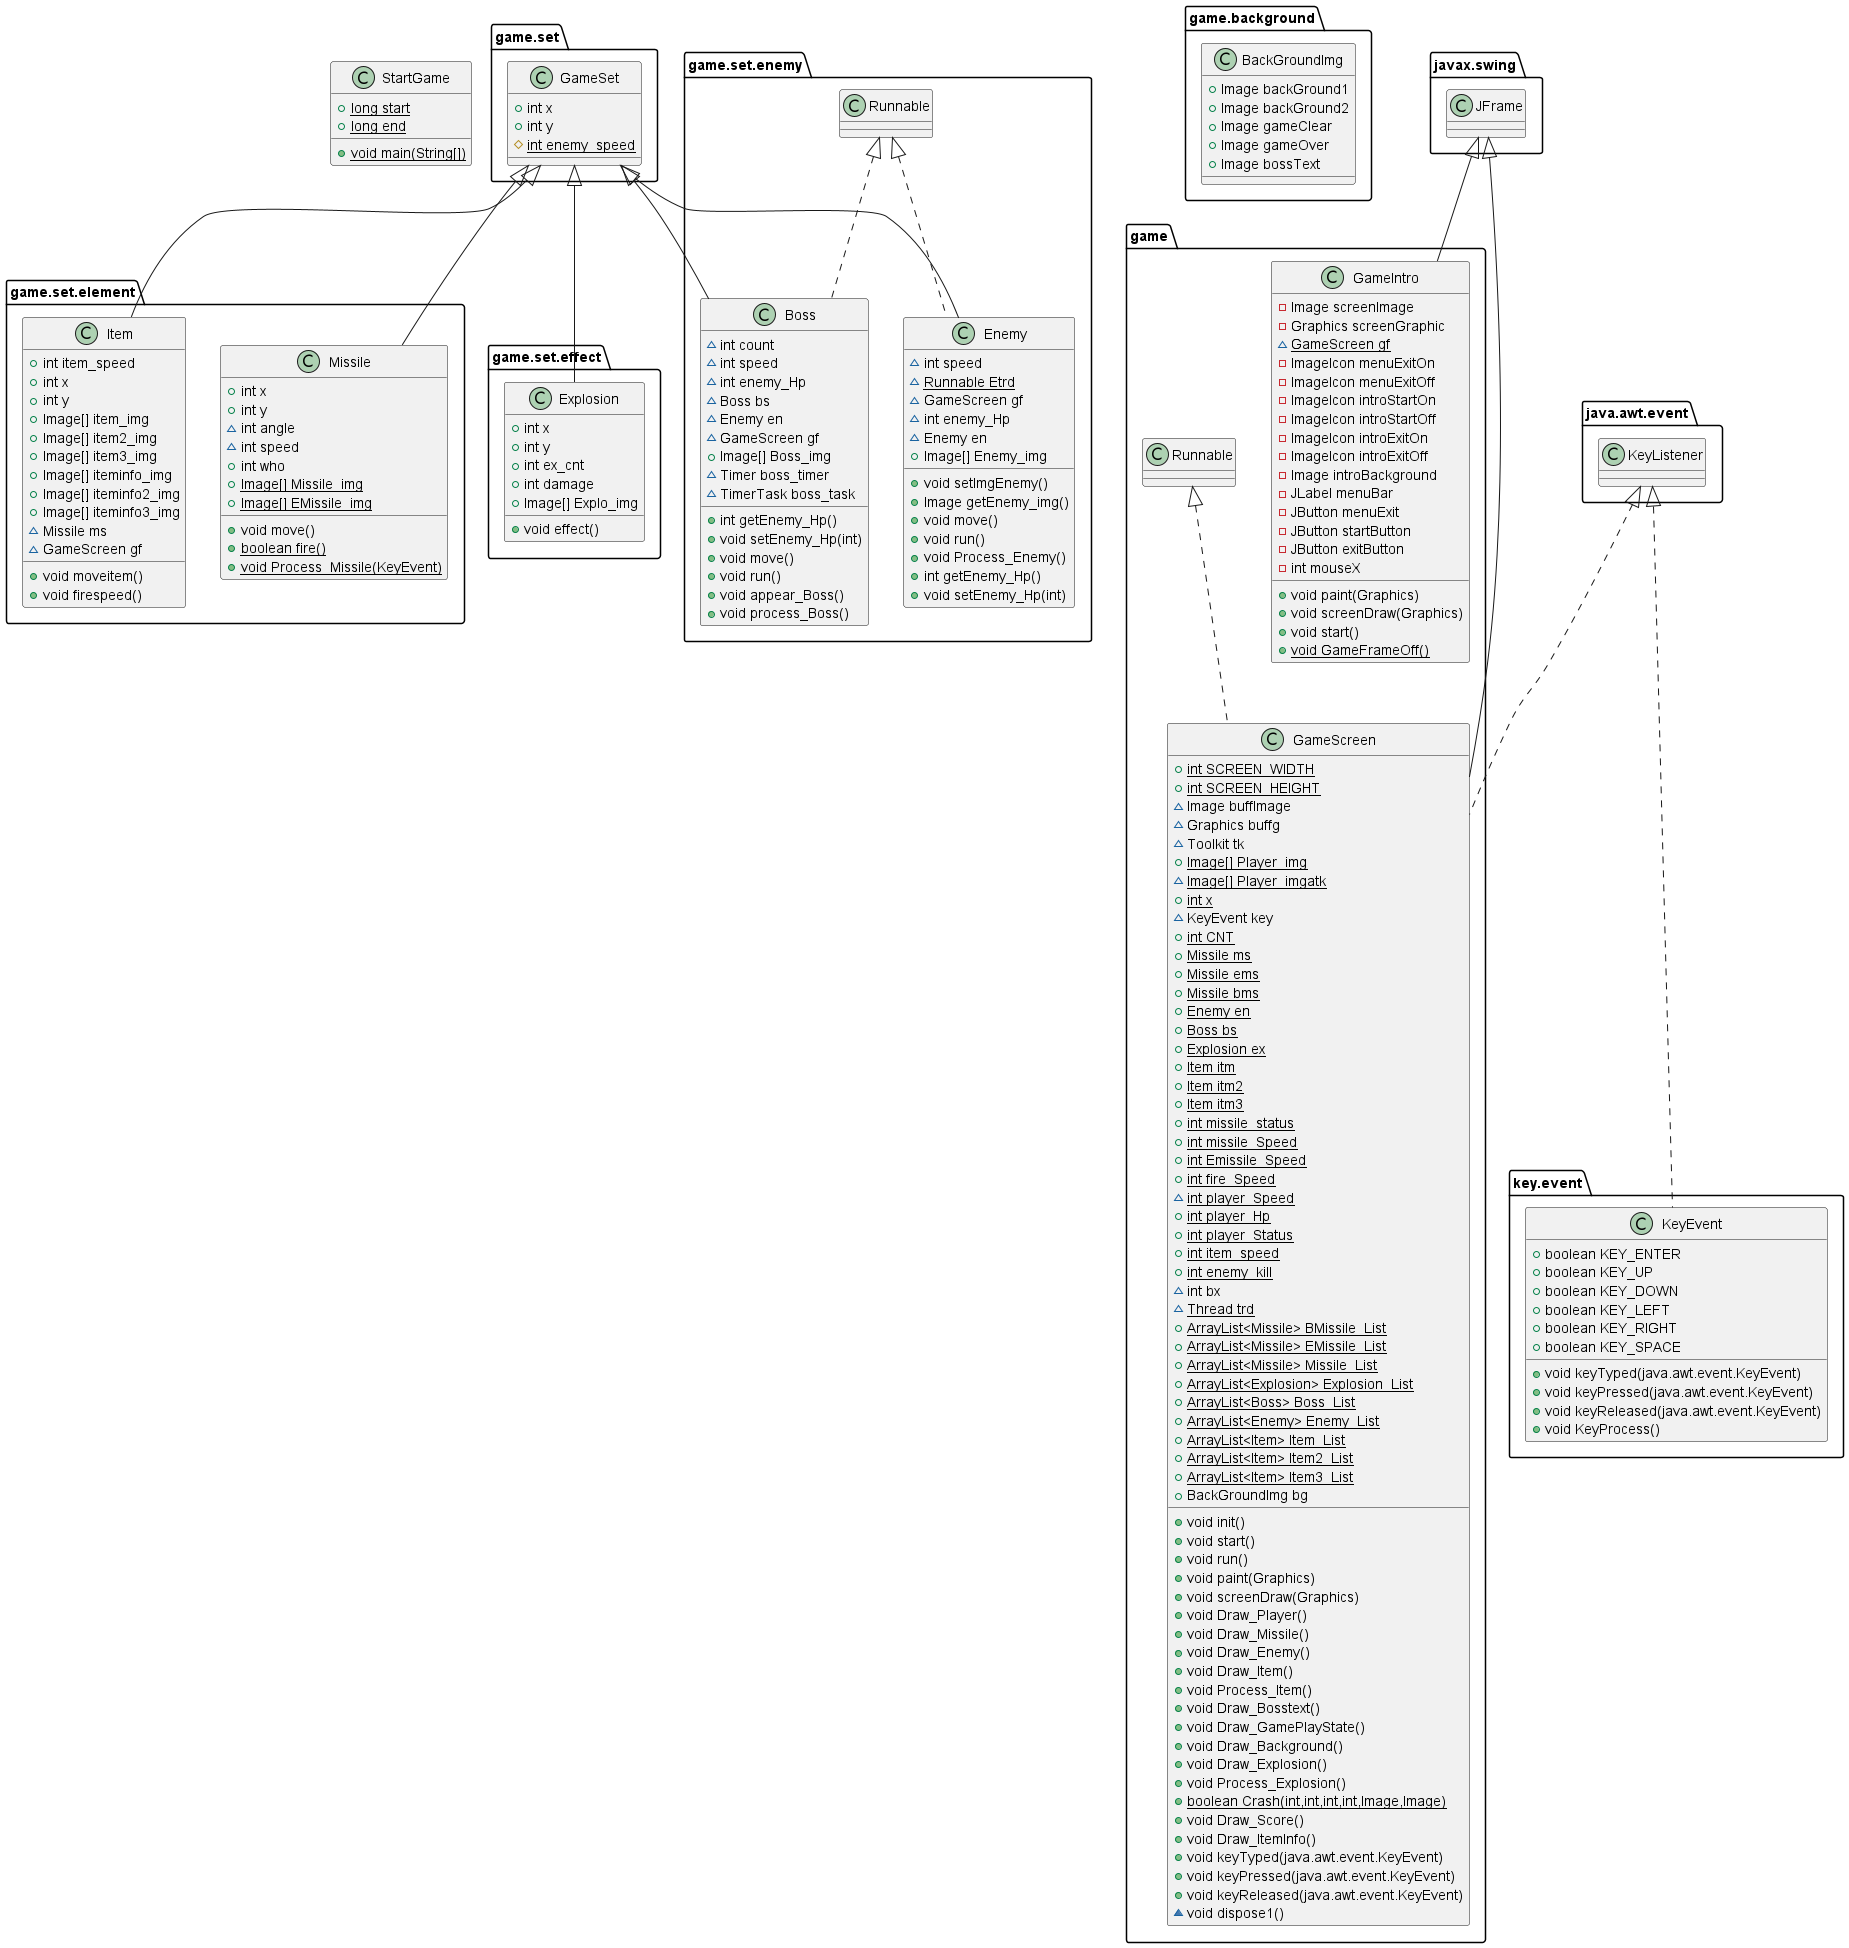

The diagram above was rendered by PlantUML. Its source (embedded in the PNG):
@startuml
class game.set.element.Missile {
+ int x
+ int y
~ int angle
~ int speed
+ int who
+ {static} Image[] Missile_img
+ {static} Image[] EMissile_img
+ void move()
+ {static} boolean fire()
+ {static} void Process_Missile(KeyEvent)
}
class game.background.BackGroundImg {
+ Image backGround1
+ Image backGround2
+ Image gameClear
+ Image gameOver
+ Image bossText
}
class game.set.element.Item {
+ int item_speed
+ int x
+ int y
+ Image[] item_img
+ Image[] item2_img
+ Image[] item3_img
+ Image[] iteminfo_img
+ Image[] iteminfo2_img
+ Image[] iteminfo3_img
~ Missile ms
~ GameScreen gf
+ void moveitem()
+ void firespeed()
}
class StartGame {
+ {static} long start
+ {static} long end
+ {static} void main(String[])
}
class game.GameIntro {
- Image screenImage
- Graphics screenGraphic
~ {static} GameScreen gf
- ImageIcon menuExitOn
- ImageIcon menuExitOff
- ImageIcon introStartOn
- ImageIcon introStartOff
- ImageIcon introExitOn
- ImageIcon introExitOff
- Image introBackground
- JLabel menuBar
- JButton menuExit
- JButton startButton
- JButton exitButton
- int mouseX
+ void paint(Graphics)
+ void screenDraw(Graphics)
+ void start()
+ {static} void GameFrameOff()
}
class game.set.effect.Explosion {
+ int x
+ int y
+ int ex_cnt
+ int damage
+ Image[] Explo_img
+ void effect()
}
class game.set.GameSet {
+ int x
+ int y
# {static} int enemy_speed
}
class game.set.enemy.Boss {
~ int count
~ int speed
~ int enemy_Hp
~ Boss bs
~ Enemy en
~ GameScreen gf
+ Image[] Boss_img
~ Timer boss_timer
~ TimerTask boss_task
+ int getEnemy_Hp()
+ void setEnemy_Hp(int)
+ void move()
+ void run()
+ void appear_Boss()
+ void process_Boss()
}
class game.GameScreen {
+ {static} int SCREEN_WIDTH
+ {static} int SCREEN_HEIGHT
~ Image buffImage
~ Graphics buffg
~ Toolkit tk
+ {static} Image[] Player_img
~ {static} Image[] Player_imgatk
+ {static} int x
~ KeyEvent key
+ {static} int CNT
+ {static} Missile ms
+ {static} Missile ems
+ {static} Missile bms
+ {static} Enemy en
+ {static} Boss bs
+ {static} Explosion ex
+ {static} Item itm
+ {static} Item itm2
+ {static} Item itm3
+ {static} int missile_status
+ {static} int missile_Speed
+ {static} int Emissile_Speed
+ {static} int fire_Speed
~ {static} int player_Speed
+ {static} int player_Hp
+ {static} int player_Status
+ {static} int item_speed
+ {static} int enemy_kill
~ int bx
~ {static} Thread trd
+ {static} ArrayList<Missile> BMissile_List
+ {static} ArrayList<Missile> EMissile_List
+ {static} ArrayList<Missile> Missile_List
+ {static} ArrayList<Explosion> Explosion_List
+ {static} ArrayList<Boss> Boss_List
+ {static} ArrayList<Enemy> Enemy_List
+ {static} ArrayList<Item> Item_List
+ {static} ArrayList<Item> Item2_List
+ {static} ArrayList<Item> Item3_List
+ BackGroundImg bg
+ void init()
+ void start()
+ void run()
+ void paint(Graphics)
+ void screenDraw(Graphics)
+ void Draw_Player()
+ void Draw_Missile()
+ void Draw_Enemy()
+ void Draw_Item()
+ void Process_Item()
+ void Draw_Bosstext()
+ void Draw_GamePlayState()
+ void Draw_Background()
+ void Draw_Explosion()
+ void Process_Explosion()
+ {static} boolean Crash(int,int,int,int,Image,Image)
+ void Draw_Score()
+ void Draw_ItemInfo()
+ void keyTyped(java.awt.event.KeyEvent)
+ void keyPressed(java.awt.event.KeyEvent)
+ void keyReleased(java.awt.event.KeyEvent)
~ void dispose1()
}
class game.set.enemy.Enemy {
~ int speed
~ {static} Runnable Etrd
~ GameScreen gf
~ int enemy_Hp
~ Enemy en
+ Image[] Enemy_img
+ void setImgEnemy()
+ Image getEnemy_img()
+ void move()
+ void run()
+ void Process_Enemy()
+ int getEnemy_Hp()
+ void setEnemy_Hp(int)
}
class key.event.KeyEvent {
+ boolean KEY_ENTER
+ boolean KEY_UP
+ boolean KEY_DOWN
+ boolean KEY_LEFT
+ boolean KEY_RIGHT
+ boolean KEY_SPACE
+ void keyTyped(java.awt.event.KeyEvent)
+ void keyPressed(java.awt.event.KeyEvent)
+ void keyReleased(java.awt.event.KeyEvent)
+ void KeyProcess()
}


game.set.GameSet <|-- game.set.element.Missile
game.set.GameSet <|-- game.set.element.Item
javax.swing.JFrame <|-- game.GameIntro
game.set.GameSet <|-- game.set.effect.Explosion
game.set.enemy.Runnable <|.. game.set.enemy.Boss
game.set.GameSet <|-- game.set.enemy.Boss
java.awt.event.KeyListener <|.. game.GameScreen
game.Runnable <|.. game.GameScreen
javax.swing.JFrame <|-- game.GameScreen
game.set.enemy.Runnable <|.. game.set.enemy.Enemy
game.set.GameSet <|-- game.set.enemy.Enemy
java.awt.event.KeyListener <|.. key.event.KeyEvent
@enduml